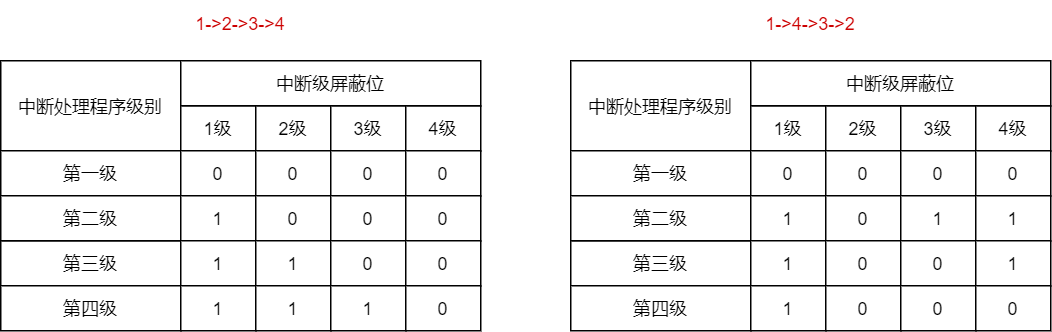

The diagram above was exported from draw.io. Its source (the exported page's mxGraphModel, read from the mxfile embedded in the PNG):
<mxGraphModel dx="1422" dy="830" grid="1" gridSize="10" guides="1" tooltips="1" connect="1" arrows="1" fold="1" page="1" pageScale="1" pageWidth="827" pageHeight="1169" math="0" shadow="0">
  <root>
    <mxCell id="eYay-R3EYl9xpTAfMsYF-0" />
    <mxCell id="eYay-R3EYl9xpTAfMsYF-1" parent="eYay-R3EYl9xpTAfMsYF-0" />
    <mxCell id="eYay-R3EYl9xpTAfMsYF-2" value="中断处理程序级别" style="rounded=0;whiteSpace=wrap;html=1;" vertex="1" parent="eYay-R3EYl9xpTAfMsYF-1">
      <mxGeometry x="70" y="180" width="120" height="60" as="geometry" />
    </mxCell>
    <mxCell id="eYay-R3EYl9xpTAfMsYF-3" value="第一级" style="rounded=0;whiteSpace=wrap;html=1;" vertex="1" parent="eYay-R3EYl9xpTAfMsYF-1">
      <mxGeometry x="70" y="240" width="120" height="30" as="geometry" />
    </mxCell>
    <mxCell id="eYay-R3EYl9xpTAfMsYF-4" value="第三级" style="rounded=0;whiteSpace=wrap;html=1;" vertex="1" parent="eYay-R3EYl9xpTAfMsYF-1">
      <mxGeometry x="70" y="300" width="120" height="30" as="geometry" />
    </mxCell>
    <mxCell id="eYay-R3EYl9xpTAfMsYF-5" value="第二级" style="rounded=0;whiteSpace=wrap;html=1;" vertex="1" parent="eYay-R3EYl9xpTAfMsYF-1">
      <mxGeometry x="70" y="270" width="120" height="30" as="geometry" />
    </mxCell>
    <mxCell id="eYay-R3EYl9xpTAfMsYF-6" value="第四级" style="rounded=0;whiteSpace=wrap;html=1;" vertex="1" parent="eYay-R3EYl9xpTAfMsYF-1">
      <mxGeometry x="70" y="330" width="120" height="30" as="geometry" />
    </mxCell>
    <mxCell id="eYay-R3EYl9xpTAfMsYF-7" value="1级" style="rounded=0;whiteSpace=wrap;html=1;" vertex="1" parent="eYay-R3EYl9xpTAfMsYF-1">
      <mxGeometry x="190" y="210" width="50" height="30" as="geometry" />
    </mxCell>
    <mxCell id="eYay-R3EYl9xpTAfMsYF-10" value="2级" style="rounded=0;whiteSpace=wrap;html=1;" vertex="1" parent="eYay-R3EYl9xpTAfMsYF-1">
      <mxGeometry x="240" y="210" width="50" height="30" as="geometry" />
    </mxCell>
    <mxCell id="eYay-R3EYl9xpTAfMsYF-11" value="3级" style="rounded=0;whiteSpace=wrap;html=1;" vertex="1" parent="eYay-R3EYl9xpTAfMsYF-1">
      <mxGeometry x="290" y="210" width="50" height="30" as="geometry" />
    </mxCell>
    <mxCell id="eYay-R3EYl9xpTAfMsYF-12" value="4级" style="rounded=0;whiteSpace=wrap;html=1;" vertex="1" parent="eYay-R3EYl9xpTAfMsYF-1">
      <mxGeometry x="340" y="210" width="50" height="30" as="geometry" />
    </mxCell>
    <mxCell id="eYay-R3EYl9xpTAfMsYF-13" value="0" style="rounded=0;whiteSpace=wrap;html=1;" vertex="1" parent="eYay-R3EYl9xpTAfMsYF-1">
      <mxGeometry x="190" y="240" width="50" height="30" as="geometry" />
    </mxCell>
    <mxCell id="eYay-R3EYl9xpTAfMsYF-14" value="0" style="rounded=0;whiteSpace=wrap;html=1;" vertex="1" parent="eYay-R3EYl9xpTAfMsYF-1">
      <mxGeometry x="240" y="240" width="50" height="30" as="geometry" />
    </mxCell>
    <mxCell id="eYay-R3EYl9xpTAfMsYF-15" value="0" style="rounded=0;whiteSpace=wrap;html=1;" vertex="1" parent="eYay-R3EYl9xpTAfMsYF-1">
      <mxGeometry x="290" y="240" width="50" height="30" as="geometry" />
    </mxCell>
    <mxCell id="eYay-R3EYl9xpTAfMsYF-16" value="0" style="rounded=0;whiteSpace=wrap;html=1;" vertex="1" parent="eYay-R3EYl9xpTAfMsYF-1">
      <mxGeometry x="340" y="240" width="50" height="30" as="geometry" />
    </mxCell>
    <mxCell id="eYay-R3EYl9xpTAfMsYF-17" value="1" style="rounded=0;whiteSpace=wrap;html=1;" vertex="1" parent="eYay-R3EYl9xpTAfMsYF-1">
      <mxGeometry x="190" y="270" width="50" height="30" as="geometry" />
    </mxCell>
    <mxCell id="eYay-R3EYl9xpTAfMsYF-18" value="0" style="rounded=0;whiteSpace=wrap;html=1;" vertex="1" parent="eYay-R3EYl9xpTAfMsYF-1">
      <mxGeometry x="240" y="270" width="50" height="30" as="geometry" />
    </mxCell>
    <mxCell id="eYay-R3EYl9xpTAfMsYF-19" value="0" style="rounded=0;whiteSpace=wrap;html=1;" vertex="1" parent="eYay-R3EYl9xpTAfMsYF-1">
      <mxGeometry x="290" y="270" width="50" height="30" as="geometry" />
    </mxCell>
    <mxCell id="eYay-R3EYl9xpTAfMsYF-20" value="0" style="rounded=0;whiteSpace=wrap;html=1;" vertex="1" parent="eYay-R3EYl9xpTAfMsYF-1">
      <mxGeometry x="340" y="270" width="50" height="30" as="geometry" />
    </mxCell>
    <mxCell id="eYay-R3EYl9xpTAfMsYF-21" value="1" style="rounded=0;whiteSpace=wrap;html=1;" vertex="1" parent="eYay-R3EYl9xpTAfMsYF-1">
      <mxGeometry x="190" y="300" width="50" height="30" as="geometry" />
    </mxCell>
    <mxCell id="eYay-R3EYl9xpTAfMsYF-22" value="1" style="rounded=0;whiteSpace=wrap;html=1;" vertex="1" parent="eYay-R3EYl9xpTAfMsYF-1">
      <mxGeometry x="240" y="300" width="50" height="30" as="geometry" />
    </mxCell>
    <mxCell id="eYay-R3EYl9xpTAfMsYF-23" value="0" style="rounded=0;whiteSpace=wrap;html=1;" vertex="1" parent="eYay-R3EYl9xpTAfMsYF-1">
      <mxGeometry x="290" y="300" width="50" height="30" as="geometry" />
    </mxCell>
    <mxCell id="eYay-R3EYl9xpTAfMsYF-24" value="0" style="rounded=0;whiteSpace=wrap;html=1;" vertex="1" parent="eYay-R3EYl9xpTAfMsYF-1">
      <mxGeometry x="340" y="300" width="50" height="30" as="geometry" />
    </mxCell>
    <mxCell id="eYay-R3EYl9xpTAfMsYF-25" value="1" style="rounded=0;whiteSpace=wrap;html=1;" vertex="1" parent="eYay-R3EYl9xpTAfMsYF-1">
      <mxGeometry x="190" y="330" width="50" height="30" as="geometry" />
    </mxCell>
    <mxCell id="eYay-R3EYl9xpTAfMsYF-26" value="1" style="rounded=0;whiteSpace=wrap;html=1;" vertex="1" parent="eYay-R3EYl9xpTAfMsYF-1">
      <mxGeometry x="240" y="330" width="50" height="30" as="geometry" />
    </mxCell>
    <mxCell id="eYay-R3EYl9xpTAfMsYF-27" value="1" style="rounded=0;whiteSpace=wrap;html=1;" vertex="1" parent="eYay-R3EYl9xpTAfMsYF-1">
      <mxGeometry x="290" y="330" width="50" height="30" as="geometry" />
    </mxCell>
    <mxCell id="eYay-R3EYl9xpTAfMsYF-28" value="0" style="rounded=0;whiteSpace=wrap;html=1;" vertex="1" parent="eYay-R3EYl9xpTAfMsYF-1">
      <mxGeometry x="340" y="330" width="50" height="30" as="geometry" />
    </mxCell>
    <mxCell id="eYay-R3EYl9xpTAfMsYF-29" value="中断级屏蔽位" style="rounded=0;whiteSpace=wrap;html=1;" vertex="1" parent="eYay-R3EYl9xpTAfMsYF-1">
      <mxGeometry x="190" y="180" width="200" height="30" as="geometry" />
    </mxCell>
    <mxCell id="eYay-R3EYl9xpTAfMsYF-30" value="中断处理程序级别" style="rounded=0;whiteSpace=wrap;html=1;" vertex="1" parent="eYay-R3EYl9xpTAfMsYF-1">
      <mxGeometry x="450" y="180" width="120" height="60" as="geometry" />
    </mxCell>
    <mxCell id="eYay-R3EYl9xpTAfMsYF-31" value="第一级" style="rounded=0;whiteSpace=wrap;html=1;" vertex="1" parent="eYay-R3EYl9xpTAfMsYF-1">
      <mxGeometry x="450" y="240" width="120" height="30" as="geometry" />
    </mxCell>
    <mxCell id="eYay-R3EYl9xpTAfMsYF-32" value="第三级" style="rounded=0;whiteSpace=wrap;html=1;" vertex="1" parent="eYay-R3EYl9xpTAfMsYF-1">
      <mxGeometry x="450" y="300" width="120" height="30" as="geometry" />
    </mxCell>
    <mxCell id="eYay-R3EYl9xpTAfMsYF-33" value="第二级" style="rounded=0;whiteSpace=wrap;html=1;" vertex="1" parent="eYay-R3EYl9xpTAfMsYF-1">
      <mxGeometry x="450" y="270" width="120" height="30" as="geometry" />
    </mxCell>
    <mxCell id="eYay-R3EYl9xpTAfMsYF-34" value="第四级" style="rounded=0;whiteSpace=wrap;html=1;" vertex="1" parent="eYay-R3EYl9xpTAfMsYF-1">
      <mxGeometry x="450" y="330" width="120" height="30" as="geometry" />
    </mxCell>
    <mxCell id="eYay-R3EYl9xpTAfMsYF-35" value="1级" style="rounded=0;whiteSpace=wrap;html=1;" vertex="1" parent="eYay-R3EYl9xpTAfMsYF-1">
      <mxGeometry x="570" y="210" width="50" height="30" as="geometry" />
    </mxCell>
    <mxCell id="eYay-R3EYl9xpTAfMsYF-36" value="2级" style="rounded=0;whiteSpace=wrap;html=1;" vertex="1" parent="eYay-R3EYl9xpTAfMsYF-1">
      <mxGeometry x="620" y="210" width="50" height="30" as="geometry" />
    </mxCell>
    <mxCell id="eYay-R3EYl9xpTAfMsYF-37" value="3级" style="rounded=0;whiteSpace=wrap;html=1;" vertex="1" parent="eYay-R3EYl9xpTAfMsYF-1">
      <mxGeometry x="670" y="210" width="50" height="30" as="geometry" />
    </mxCell>
    <mxCell id="eYay-R3EYl9xpTAfMsYF-38" value="4级" style="rounded=0;whiteSpace=wrap;html=1;" vertex="1" parent="eYay-R3EYl9xpTAfMsYF-1">
      <mxGeometry x="720" y="210" width="50" height="30" as="geometry" />
    </mxCell>
    <mxCell id="eYay-R3EYl9xpTAfMsYF-39" value="0" style="rounded=0;whiteSpace=wrap;html=1;" vertex="1" parent="eYay-R3EYl9xpTAfMsYF-1">
      <mxGeometry x="570" y="240" width="50" height="30" as="geometry" />
    </mxCell>
    <mxCell id="eYay-R3EYl9xpTAfMsYF-40" value="0" style="rounded=0;whiteSpace=wrap;html=1;" vertex="1" parent="eYay-R3EYl9xpTAfMsYF-1">
      <mxGeometry x="620" y="240" width="50" height="30" as="geometry" />
    </mxCell>
    <mxCell id="eYay-R3EYl9xpTAfMsYF-41" value="0" style="rounded=0;whiteSpace=wrap;html=1;" vertex="1" parent="eYay-R3EYl9xpTAfMsYF-1">
      <mxGeometry x="670" y="240" width="50" height="30" as="geometry" />
    </mxCell>
    <mxCell id="eYay-R3EYl9xpTAfMsYF-42" value="0" style="rounded=0;whiteSpace=wrap;html=1;" vertex="1" parent="eYay-R3EYl9xpTAfMsYF-1">
      <mxGeometry x="720" y="240" width="50" height="30" as="geometry" />
    </mxCell>
    <mxCell id="eYay-R3EYl9xpTAfMsYF-43" value="1" style="rounded=0;whiteSpace=wrap;html=1;" vertex="1" parent="eYay-R3EYl9xpTAfMsYF-1">
      <mxGeometry x="570" y="270" width="50" height="30" as="geometry" />
    </mxCell>
    <mxCell id="eYay-R3EYl9xpTAfMsYF-44" value="0" style="rounded=0;whiteSpace=wrap;html=1;" vertex="1" parent="eYay-R3EYl9xpTAfMsYF-1">
      <mxGeometry x="620" y="270" width="50" height="30" as="geometry" />
    </mxCell>
    <mxCell id="eYay-R3EYl9xpTAfMsYF-45" value="1" style="rounded=0;whiteSpace=wrap;html=1;" vertex="1" parent="eYay-R3EYl9xpTAfMsYF-1">
      <mxGeometry x="670" y="270" width="50" height="30" as="geometry" />
    </mxCell>
    <mxCell id="eYay-R3EYl9xpTAfMsYF-46" value="1" style="rounded=0;whiteSpace=wrap;html=1;" vertex="1" parent="eYay-R3EYl9xpTAfMsYF-1">
      <mxGeometry x="720" y="270" width="50" height="30" as="geometry" />
    </mxCell>
    <mxCell id="eYay-R3EYl9xpTAfMsYF-47" value="1" style="rounded=0;whiteSpace=wrap;html=1;" vertex="1" parent="eYay-R3EYl9xpTAfMsYF-1">
      <mxGeometry x="570" y="300" width="50" height="30" as="geometry" />
    </mxCell>
    <mxCell id="eYay-R3EYl9xpTAfMsYF-48" value="0" style="rounded=0;whiteSpace=wrap;html=1;" vertex="1" parent="eYay-R3EYl9xpTAfMsYF-1">
      <mxGeometry x="620" y="300" width="50" height="30" as="geometry" />
    </mxCell>
    <mxCell id="eYay-R3EYl9xpTAfMsYF-49" value="0" style="rounded=0;whiteSpace=wrap;html=1;" vertex="1" parent="eYay-R3EYl9xpTAfMsYF-1">
      <mxGeometry x="670" y="300" width="50" height="30" as="geometry" />
    </mxCell>
    <mxCell id="eYay-R3EYl9xpTAfMsYF-50" value="1" style="rounded=0;whiteSpace=wrap;html=1;" vertex="1" parent="eYay-R3EYl9xpTAfMsYF-1">
      <mxGeometry x="720" y="300" width="50" height="30" as="geometry" />
    </mxCell>
    <mxCell id="eYay-R3EYl9xpTAfMsYF-51" value="1" style="rounded=0;whiteSpace=wrap;html=1;" vertex="1" parent="eYay-R3EYl9xpTAfMsYF-1">
      <mxGeometry x="570" y="330" width="50" height="30" as="geometry" />
    </mxCell>
    <mxCell id="eYay-R3EYl9xpTAfMsYF-52" value="0" style="rounded=0;whiteSpace=wrap;html=1;" vertex="1" parent="eYay-R3EYl9xpTAfMsYF-1">
      <mxGeometry x="620" y="330" width="50" height="30" as="geometry" />
    </mxCell>
    <mxCell id="eYay-R3EYl9xpTAfMsYF-53" value="0" style="rounded=0;whiteSpace=wrap;html=1;" vertex="1" parent="eYay-R3EYl9xpTAfMsYF-1">
      <mxGeometry x="670" y="330" width="50" height="30" as="geometry" />
    </mxCell>
    <mxCell id="eYay-R3EYl9xpTAfMsYF-54" value="0" style="rounded=0;whiteSpace=wrap;html=1;" vertex="1" parent="eYay-R3EYl9xpTAfMsYF-1">
      <mxGeometry x="720" y="330" width="50" height="30" as="geometry" />
    </mxCell>
    <mxCell id="eYay-R3EYl9xpTAfMsYF-55" value="中断级屏蔽位" style="rounded=0;whiteSpace=wrap;html=1;" vertex="1" parent="eYay-R3EYl9xpTAfMsYF-1">
      <mxGeometry x="570" y="180" width="200" height="30" as="geometry" />
    </mxCell>
    <mxCell id="eYay-R3EYl9xpTAfMsYF-56" value="1-&amp;gt;2-&amp;gt;3-&amp;gt;4" style="rounded=0;whiteSpace=wrap;html=1;strokeColor=none;fontColor=#CC0000;" vertex="1" parent="eYay-R3EYl9xpTAfMsYF-1">
      <mxGeometry x="70" y="140" width="320" height="30" as="geometry" />
    </mxCell>
    <mxCell id="eYay-R3EYl9xpTAfMsYF-57" value="1-&amp;gt;4-&amp;gt;3-&amp;gt;2" style="rounded=0;whiteSpace=wrap;html=1;strokeColor=none;fontColor=#CC0000;" vertex="1" parent="eYay-R3EYl9xpTAfMsYF-1">
      <mxGeometry x="450" y="140" width="320" height="30" as="geometry" />
    </mxCell>
  </root>
</mxGraphModel>